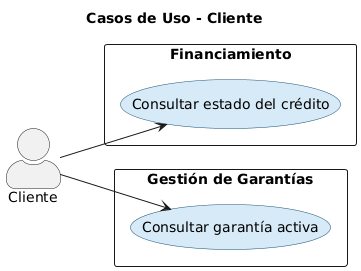

The diagram above was rendered by PlantUML. Its source (embedded in the PNG):
@startuml
title Casos de Uso - Cliente

left to right direction
skinparam actorStyle awesome
skinparam usecase {
  BackgroundColor #D6EAF8
  BorderColor #1A5276
}

actor "Cliente" as Cliente

rectangle "Financiamiento" {
  usecase "Consultar estado del crédito" as UC_EstCredito
}

rectangle "Gestión de Garantías" {
  usecase "Consultar garantía activa" as UC_ConsGar
}

Cliente --> UC_EstCredito
Cliente --> UC_ConsGar
@enduml